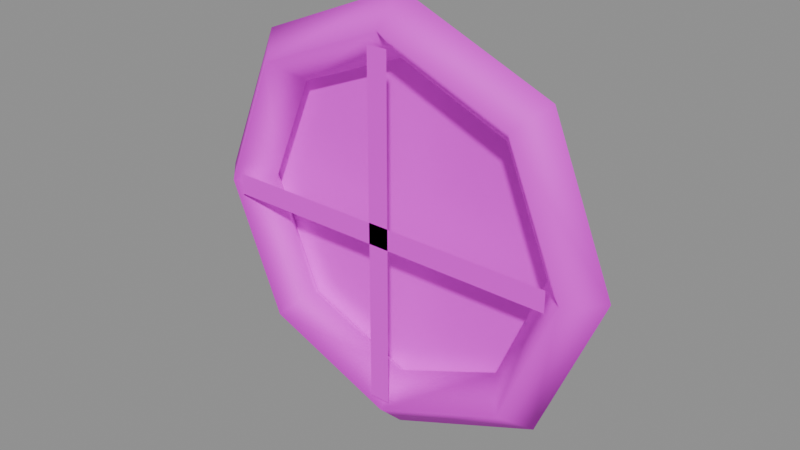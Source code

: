 # Source: porthole.blend  (saved by Blender 5.2.45; exported with 4.5.12 LTS)
import bpy
from mathutils import Matrix  # noqa: F401  (used for matrix-valued properties, if any)

bpy.ops.wm.read_factory_settings(use_empty=True)
scene = bpy.context.scene
scene.name = 'Component_porthole'

# ---- collections
col_sea_scene_solar_porthole = bpy.data.collections.new('SEA-SCENE-SOLAR-PORTHOLE'); scene.collection.children.link(col_sea_scene_solar_porthole)

# ---- images (referenced by path relative to the original .blend; pixels are not part of the script)
import os
ASSET_DIR = os.environ.get("B2B_ASSET_DIR", "")  # directory of the original .blend (textures are referenced by path, not embedded)
HERE = os.path.dirname(os.path.abspath(__file__))  # packed textures are extracted next to this script under _unpacked/

def load_image(name, relpath, width, height, colorspace="sRGB"):
    """Load a texture the original file referenced (path relative to the .blend, or extracted next to this script)."""
    p = next((c for c in (os.path.join(HERE, relpath), os.path.join(ASSET_DIR, relpath)) if relpath and os.path.exists(c)), "")
    if p:
        img = bpy.data.images.load(p, check_existing=True)
        img.name = name
    else:  # same state as the original file: an image datablock whose file is absent (Cycles renders it pink)
        img = bpy.data.images.new(name, width, height)
        img.source = "FILE"
        img.filepath = "//" + (relpath or name)
    img.colorspace_settings.name = colorspace
    return img
img_sea______8x8 = load_image('SEA_公共色板_8x8', 'sea_cozy_8x8_512.png', 1024, 1024, 'sRGB')

# ---- materials (node trees are filled in below, after node groups)
mat_sea_matte = bpy.data.materials.new('SEA_Matte')

# ---- material node trees
mat_sea_matte.use_nodes = True; mat_sea_matte.node_tree.nodes.clear()
_N = mat_sea_matte.node_tree.nodes; _L = mat_sea_matte.node_tree.links
n0 = _N.new('ShaderNodeBsdfPrincipled'); n0.name = 'Principled BSDF'; n0.location = (0, 0)
n0.inputs[2].default_value = 0.72
n0.inputs[10].default_value = 0.005
n1 = _N.new('ShaderNodeTexImage'); n1.name = 'Image Texture'; n1.location = (0, 0)
n1.image = img_sea______8x8
n1.interpolation = 'Closest'
n1.extension = 'EXTEND'
n2 = _N.new('ShaderNodeUVMap'); n2.name = 'UV Map'; n2.location = (0, 0)
n2.width = 160
n2.uv_map = 'PaletteUV'
n3 = _N.new('ShaderNodeOutputMaterial'); n3.name = 'Material Output'; n3.location = (0, 0)
_L.new(n2.outputs[0], n1.inputs[0])
_L.new(n1.outputs[0], n0.inputs[0])
_L.new(n0.outputs[0], n3.inputs[0])
n3.is_active_output = True

# ---- meshes
me_porthole_body_mesh = bpy.data.meshes.new('porthole_body_mesh')
me_porthole_body_mesh.from_pydata([(0.0, 0.0005, 1.02), (0.0, 0.0705, 0.95), (0.0, 0.0005, 0.88), (0.0, -0.0695, 0.95), (0.3606, 0.0005, 0.8706), (0.3111, 0.0705, 0.8211), (0.2616, 0.0005, 0.7716), (0.3111, -0.0695, 0.8211), (0.51, 0.0005, 0.51), (0.44, 0.0705, 0.51), (0.37, 0.0005, 0.51), (0.44, -0.0695, 0.51), (0.3606, 0.0005, 0.1494), (0.3111, 0.0705, 0.1989), (0.2616, 0.0005, 0.2484), (0.3111, -0.0695, 0.1989), (6.246e-17, 0.0005, 0.0), (5.388e-17, 0.0705, 0.07), (4.531e-17, 0.0005, 0.14), (5.388e-17, -0.0695, 0.07), (-0.3606, 0.0005, 0.1494), (-0.3111, 0.0705, 0.1989), (-0.2616, 0.0005, 0.2484), (-0.3111, -0.0695, 0.1989), (-0.51, 0.0005, 0.51), (-0.44, 0.0705, 0.51), (-0.37, 0.0005, 0.51), (-0.44, -0.0695, 0.51), (-0.3606, 0.0005, 0.8706), (-0.3111, 0.0705, 0.8211), (-0.2616, 0.0005, 0.7716), (-0.3111, -0.0695, 0.8211), (0.0, 0.0405, 0.94), (0.3041, 0.0405, 0.8141), (0.43, 0.0405, 0.51), (0.3041, 0.0405, 0.2059), (5.266e-17, 0.0405, 0.08), (-0.3041, 0.0405, 0.2059), (-0.43, 0.0405, 0.51), (-0.3041, 0.0405, 0.8141), (-0.025, -0.0705, 0.1), (0.025, -0.0705, 0.1), (0.025, -0.0705, 0.92), (-0.025, -0.0705, 0.92), (-0.41, -0.0705, 0.485), (0.41, -0.0705, 0.485), (0.41, -0.0705, 0.535), (-0.41, -0.0705, 0.535)], [], [(0, 1, 5, 4), (1, 2, 6, 5), (2, 3, 7, 6), (3, 0, 4, 7), (4, 5, 9, 8), (5, 6, 10, 9), (6, 7, 11, 10), (7, 4, 8, 11), (8, 9, 13, 12), (9, 10, 14, 13), (10, 11, 15, 14), (11, 8, 12, 15), (12, 13, 17, 16), (13, 14, 18, 17), (14, 15, 19, 18), (15, 12, 16, 19), (16, 17, 21, 20), (17, 18, 22, 21), (18, 19, 23, 22), (19, 16, 20, 23), (20, 21, 25, 24), (21, 22, 26, 25), (22, 23, 27, 26), (23, 20, 24, 27), (24, 25, 29, 28), (25, 26, 30, 29), (26, 27, 31, 30), (27, 24, 28, 31), (28, 29, 1, 0), (29, 30, 2, 1), (30, 31, 3, 2), (31, 28, 0, 3), (32, 33, 34, 35, 36, 37, 38, 39), (40, 41, 42, 43), (44, 45, 46, 47)])
me_porthole_body_mesh.polygons.foreach_set('use_smooth', [True] * 35)
_uv = me_porthole_body_mesh.uv_layers.new(name='PaletteUV')
_uv.uv.foreach_set('vector', [0.3345, 0.1875, 0.3125, 0.2095, 0.2905, 0.1875, 0.3125, 0.1655, 0.3345, 0.1875, 0.3125, 0.2095, 0.2905, 0.1875, 0.3125, 0.1655, 0.3345, 0.1875, 0.3125, 0.2095, 0.2905, 0.1875, 0.3125, 0.1655, 0.3345, 0.1875, 0.3125, 0.2095, 0.2905, 0.1875, 0.3125, 0.1655, 0.3345, 0.1875, 0.3125, 0.2095, 0.2905, 0.1875, 0.3125, 0.1655, 0.3345, 0.1875, 0.3125, 0.2095, 0.2905, 0.1875, 0.3125, 0.1655, 0.3345, 0.1875, 0.3125, 0.2095, 0.2905, 0.1875, 0.3125, 0.1655, 0.3345, 0.1875, 0.3125, 0.2095, 0.2905, 0.1875, 0.3125, 0.1655, 0.3345, 0.1875, 0.3125, 0.2095, 0.2905, 0.1875, 0.3125, 0.1655, 0.3345, 0.1875, 0.3125, 0.2095, 0.2905, 0.1875, 0.3125, 0.1655, 0.3345, 0.1875, 0.3125, 0.2095, 0.2905, 0.1875, 0.3125, 0.1655, 0.3345, 0.1875, 0.3125, 0.2095, 0.2905, 0.1875, 0.3125, 0.1655, 0.3345, 0.1875, 0.3125, 0.2095, 0.2905, 0.1875, 0.3125, 0.1655, 0.3345, 0.1875, 0.3125, 0.2095, 0.2905, 0.1875, 0.3125, 0.1655, 0.3345, 0.1875, 0.3125, 0.2095, 0.2905, 0.1875, 0.3125, 0.1655, 0.3345, 0.1875, 0.3125, 0.2095, 0.2905, 0.1875, 0.3125, 0.1655, 0.3345, 0.1875, 0.3125, 0.2095, 0.2905, 0.1875, 0.3125, 0.1655, 0.3345, 0.1875, 0.3125, 0.2095, 0.2905, 0.1875, 0.3125, 0.1655, 0.3345, 0.1875, 0.3125, 0.2095, 0.2905, 0.1875, 0.3125, 0.1655, 0.3345, 0.1875, 0.3125, 0.2095, 0.2905, 0.1875, 0.3125, 0.1655, 0.3345, 0.1875, 0.3125, 0.2095, 0.2905, 0.1875, 0.3125, 0.1655, 0.3345, 0.1875, 0.3125, 0.2095, 0.2905, 0.1875, 0.3125, 0.1655, 0.3345, 0.1875, 0.3125, 0.2095, 0.2905, 0.1875, 0.3125, 0.1655, 0.3345, 0.1875, 0.3125, 0.2095, 0.2905, 0.1875, 0.3125, 0.1655, 0.3345, 0.1875, 0.3125, 0.2095, 0.2905, 0.1875, 0.3125, 0.1655, 0.3345, 0.1875, 0.3125, 0.2095, 0.2905, 0.1875, 0.3125, 0.1655, 0.3345, 0.1875, 0.3125, 0.2095, 0.2905, 0.1875, 0.3125, 0.1655, 0.3345, 0.1875, 0.3125, 0.2095, 0.2905, 0.1875, 0.3125, 0.1655, 0.3345, 0.1875, 0.3125, 0.2095, 0.2905, 0.1875, 0.3125, 0.1655, 0.3345, 0.1875, 0.3125, 0.2095, 0.2905, 0.1875, 0.3125, 0.1655, 0.3345, 0.1875, 0.3125, 0.2095, 0.2905, 0.1875, 0.3125, 0.1655, 0.3345, 0.1875, 0.3125, 0.2095, 0.2905, 0.1875, 0.3125, 0.1655, 0.9595, 0.6875, 0.9531, 0.7031, 0.9375, 0.7095, 0.9219, 0.7031, 0.9155, 0.6875, 0.9219, 0.6719, 0.9375, 0.6655, 0.9531, 0.6719, 0.9595, 0.8125, 0.9375, 0.8345, 0.9155, 0.8125, 0.9375, 0.7905, 0.9595, 0.8125, 0.9375, 0.8345, 0.9155, 0.8125, 0.9375, 0.7905])
me_porthole_body_mesh.materials.append(mat_sea_matte)
me_porthole_body_mesh.update()

# ---- objects
ob_porthole_body = bpy.data.objects.new('porthole_body', me_porthole_body_mesh)
ob_root_porthole = bpy.data.objects.new('ROOT_porthole', None)

# ---- transforms, parenting, visibility, modifiers, constraints
ob_porthole_body.parent = ob_root_porthole
ob_porthole_body.location = (0.0, 0.0, 0.0)
ob_root_porthole.location = (0.0, 0.0, 0.0)

# ---- collection membership
col_sea_scene_solar_porthole.objects.link(ob_porthole_body)
col_sea_scene_solar_porthole.objects.link(ob_root_porthole)

# ---- scene / render settings (as saved in the file)
scene.frame_start = 1; scene.frame_end = 250; scene.frame_set(1)
scene.render.engine = 'BLENDER_EEVEE_NEXT'
scene.render.bake_bias = 0.0
scene.render.bake_samples = 0
scene.render.compositor_device = 'GPU'
scene.eevee.use_volume_custom_range = False
scene.eevee.fast_gi_thickness_near = 0.1
scene.eevee.fast_gi_thickness_far = 0.0
scene.eevee.ray_tracing_options.screen_trace_thickness = 0.1
bpy.context.view_layer.update()

# ---- added for rendering (the .blend has no active camera and no usable light): camera, sun + grey world if the file has none
cam_auto = bpy.data.cameras.new('AutoCamera')
cam_auto.lens = 50.0
cam_auto.sensor_width = 36.0
cam_auto.clip_end = 1000.0
ob_auto_camera = bpy.data.objects.new('AutoCamera', cam_auto)
scene.collection.objects.link(ob_auto_camera)
ob_auto_camera.location = (1.341, -1.60919, 1.5828)
ob_auto_camera.rotation_euler = (1.09748, -7.21219e-08, 0.694738)
scene.camera = ob_auto_camera
light_auto_sun = bpy.data.lights.new('AutoSun', 'SUN')
light_auto_sun.energy = 3.0
light_auto_sun.angle = 0.0523599
ob_auto_sun = bpy.data.objects.new('AutoSun', light_auto_sun)
scene.collection.objects.link(ob_auto_sun)
ob_auto_sun.rotation_euler = (0.872665, 0.174533, 0.523599)
if scene.world is None:
    world_auto = bpy.data.worlds.new('AutoWorld')
    world_auto.color = (0.3, 0.3, 0.3)
    scene.world = world_auto
bpy.context.view_layer.update()
